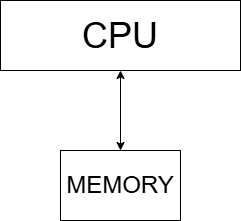

The diagram above was exported from draw.io. Its source (the exported page's mxGraphModel, read from the mxfile embedded in the PNG):
<mxGraphModel dx="872" dy="477" grid="1" gridSize="10" guides="1" tooltips="1" connect="1" arrows="1" fold="1" page="1" pageScale="1" pageWidth="850" pageHeight="1100" math="0" shadow="0">
  <root>
    <mxCell id="0" />
    <mxCell id="1" parent="0" />
    <mxCell id="hG_iqFu-ardeGcZ3Wklu-15" value="&lt;font style=&quot;font-size: 36px;&quot;&gt;CPU&lt;/font&gt;" style="rounded=0;whiteSpace=wrap;html=1;" vertex="1" parent="1">
      <mxGeometry x="360" y="220" width="240" height="70" as="geometry" />
    </mxCell>
    <mxCell id="hG_iqFu-ardeGcZ3Wklu-16" value="&lt;font style=&quot;font-size: 24px;&quot;&gt;MEMORY&lt;/font&gt;" style="rounded=0;whiteSpace=wrap;html=1;" vertex="1" parent="1">
      <mxGeometry x="420" y="370" width="120" height="70" as="geometry" />
    </mxCell>
    <mxCell id="hG_iqFu-ardeGcZ3Wklu-17" value="" style="endArrow=classic;startArrow=classic;html=1;rounded=0;exitX=0.5;exitY=0;exitDx=0;exitDy=0;entryX=0.5;entryY=1;entryDx=0;entryDy=0;entryPerimeter=0;" edge="1" parent="1" source="hG_iqFu-ardeGcZ3Wklu-16" target="hG_iqFu-ardeGcZ3Wklu-15">
      <mxGeometry width="50" height="50" relative="1" as="geometry">
        <mxPoint x="430" y="350" as="sourcePoint" />
        <mxPoint x="480" y="300" as="targetPoint" />
      </mxGeometry>
    </mxCell>
  </root>
</mxGraphModel>